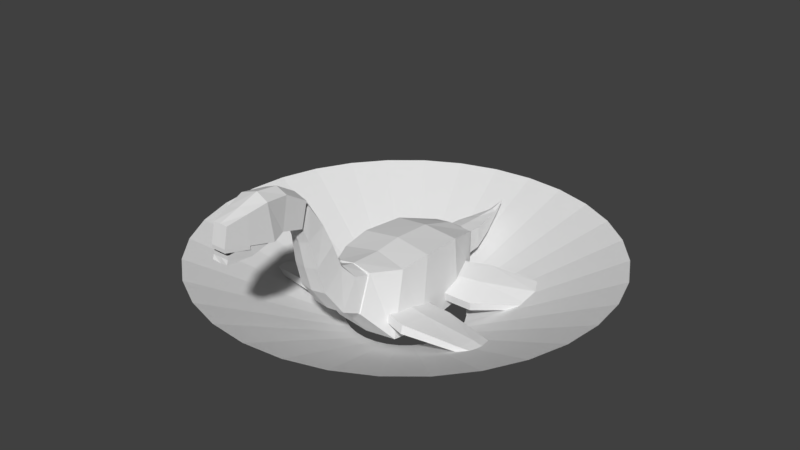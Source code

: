 # Source: thresher.blend  (saved by Blender 2.78.0; exported with 4.5.12 LTS)
import bpy
from mathutils import Matrix  # noqa: F401  (used for matrix-valued properties, if any)

bpy.ops.wm.read_factory_settings(use_empty=True)
scene = bpy.context.scene
scene.name = 'Scene'

# ---- collections
col_collection_1 = bpy.data.collections.new('Collection 1'); scene.collection.children.link(col_collection_1)

# ---- materials (node trees are filled in below, after node groups)
mat_thresher = bpy.data.materials.new('thresher')
mat_thresher.alpha_threshold = 0.0
mat_thresher.use_transparent_shadow = False
mat_thresher.roughness = 0.5
mat_roa_effect = bpy.data.materials.new('Roa Effect')
mat_roa_effect.alpha_threshold = 0.0
mat_roa_effect.use_transparent_shadow = False
mat_roa_effect.roughness = 0.5

# ---- material node trees

# ---- world
world_world = bpy.data.worlds.new('World'); scene.world = world_world
world_world.color = (0.05088, 0.05088, 0.05088)
world_world.use_sun_shadow = False
world_world.sun_shadow_jitter_overblur = 0.0
world_world.cycles.sampling_method = 'MANUAL'

# ---- meshes
me_body = bpy.data.meshes.new('Body')
me_body.from_pydata([(-2.0, -3.33, -1.938), (-2.0, -2.635, 2.001), (-2.0, 2.174, -1.992), (-2.0, 1.826, 1.992), (2.0, -3.33, -1.938), (2.0, -2.635, 2.001), (2.0, 2.174, -1.992), (2.0, 1.826, 1.992), (-1.2, 4.3, 1.2), (-1.2, 4.3, -1.2), (1.2, 4.3, -1.2), (1.2, 4.3, 1.2), (-0.48, 5.4, 0.48), (-0.48, 5.4, -0.48), (0.48, 5.4, -0.48), (0.48, 5.4, 0.48), (-2.178, -1.19, -2.17), (-2.178, -0.8102, 2.17), (2.178, -1.19, -2.17), (2.178, -0.8102, 2.17), (-1.125, -5.021, 0.05149), (-1.125, -4.252, 2.165), (1.125, -4.252, 2.165), (1.125, -5.021, 0.05149), (0.0, 2.056, -2.246), (0.0, 1.706, 2.257), (0.0, -3.347, -2.195), (0.0, -2.309, 2.265), (0.0, 4.041, -1.506), (0.0, 3.932, 1.543), (0.0, 5.069, -0.8331), (0.0, 4.922, 0.8954), (0.0, -0.6667, 2.416), (0.0, -1.085, -2.411), (-5.145e-11, -5.14, -0.02675), (-5.145e-11, -4.231, 2.363)], [], [(16, 17, 3, 2), (7, 6, 10, 11), (18, 19, 5, 4), (27, 1, 21, 35), (33, 18, 4, 26), (32, 17, 1, 27), (11, 10, 14, 15), (24, 2, 9, 28), (25, 7, 11, 29), (2, 3, 8, 9), (30, 31, 15, 14), (28, 9, 13, 30), (29, 11, 15, 31), (9, 8, 12, 13), (25, 3, 17, 32), (24, 6, 18, 33), (6, 7, 19, 18), (0, 1, 17, 16), (34, 35, 21, 20), (4, 5, 22, 23), (1, 0, 20, 21), (26, 4, 23, 34), (0, 26, 34, 20), (23, 22, 35, 34), (2, 24, 33, 16), (7, 25, 32, 19), (8, 29, 31, 12), (10, 28, 30, 14), (13, 12, 31, 30), (3, 25, 29, 8), (6, 24, 28, 10), (19, 32, 27, 5), (16, 33, 26, 0), (5, 27, 35, 22)])
_uv = me_body.uv_layers.new(name='UVMap')
_uv.uv.foreach_set('vector', [0.181, 0.6293, 0.223, 0.4795, 0.3195, 0.5014, 0.3038, 0.6457, 0.2651, 0.2918, 0.3328, 0.1634, 0.4016, 0.2199, 0.3661, 0.3009, 0.2212, 0.1086, 0.173, 0.2564, 0.1135, 0.2211, 0.1472, 0.09034, 0.1536, 0.3775, 0.1538, 0.4759, 0.0864, 0.4583, 0.05701, 0.4167, 0.255, 0.0002843, 0.2212, 0.1086, 0.1472, 0.09034, 0.1226, 0.0002843, 0.2439, 0.3799, 0.223, 0.4795, 0.1538, 0.4759, 0.1536, 0.3775, 0.3661, 0.3009, 0.4016, 0.2199, 0.4304, 0.2623, 0.418, 0.2896, 0.3185, 0.738, 0.3038, 0.6457, 0.3915, 0.638, 0.4123, 0.6886, 0.2538, 0.3769, 0.2651, 0.2918, 0.3661, 0.3009, 0.3705, 0.3612, 0.3038, 0.6457, 0.3195, 0.5014, 0.4095, 0.5508, 0.3915, 0.638, 0.4616, 0.2529, 0.4248, 0.3249, 0.418, 0.2896, 0.4304, 0.2623, 0.4123, 0.6886, 0.3915, 0.638, 0.4384, 0.6162, 0.4568, 0.6418, 0.3705, 0.3612, 0.3661, 0.3009, 0.418, 0.2896, 0.4248, 0.3249, 0.3915, 0.638, 0.4095, 0.5508, 0.4472, 0.5878, 0.4384, 0.6162, 0.3575, 0.4237, 0.3195, 0.5014, 0.223, 0.4795, 0.2439, 0.3799, 0.3965, 0.09409, 0.3328, 0.1634, 0.2212, 0.1086, 0.255, 0.0002843, 0.3328, 0.1634, 0.2651, 0.2918, 0.173, 0.2564, 0.2212, 0.1086, 0.1093, 0.6034, 0.1538, 0.4759, 0.223, 0.4795, 0.181, 0.6293, 0.0002843, 0.5261, 0.05701, 0.4167, 0.0864, 0.4583, 0.0535, 0.5313, 0.1472, 0.09034, 0.1135, 0.2211, 0.04777, 0.1984, 0.06083, 0.1194, 0.1538, 0.4759, 0.1093, 0.6034, 0.0535, 0.5313, 0.0864, 0.4583, 0.1226, 0.0002843, 0.1472, 0.09034, 0.06083, 0.1194, 0.01365, 0.0943, 0.1093, 0.6034, 0.03893, 0.6647, 0.0002843, 0.5261, 0.0535, 0.5313, 0.06083, 0.1194, 0.04777, 0.1984, 0.0002843, 0.2167, 0.01365, 0.0943, 0.3038, 0.6457, 0.3185, 0.738, 0.1492, 0.738, 0.181, 0.6293, 0.2651, 0.2918, 0.2538, 0.3769, 0.1353, 0.3506, 0.173, 0.2564, 0.4095, 0.5508, 0.447, 0.5018, 0.4737, 0.563, 0.4472, 0.5878, 0.4016, 0.2199, 0.448, 0.1878, 0.4616, 0.2529, 0.4304, 0.2623, 0.4384, 0.6162, 0.4472, 0.5878, 0.4737, 0.563, 0.4568, 0.6418, 0.3195, 0.5014, 0.3575, 0.4237, 0.447, 0.5018, 0.4095, 0.5508, 0.3328, 0.1634, 0.3965, 0.09409, 0.448, 0.1878, 0.4016, 0.2199, 0.173, 0.2564, 0.1353, 0.3506, 0.05892, 0.3027, 0.1135, 0.2211, 0.181, 0.6293, 0.1492, 0.738, 0.03893, 0.6647, 0.1093, 0.6034, 0.1135, 0.2211, 0.05892, 0.3027, 0.0002843, 0.2167, 0.04777, 0.1984])
me_body.materials.append(mat_thresher)
me_body.use_remesh_preserve_volume = False
me_body.use_remesh_preserve_attributes = False
me_body.use_mirror_vertex_groups = False
me_body.update()
me_legrightfront = bpy.data.meshes.new('LegRightFront')
me_legrightfront.from_pydata([(0.5104, -1.18, -0.03031), (0.4947, -1.091, 0.4818), (0.06578, 1.342, -0.4818), (0.0501, 1.431, 0.03031), (-1.983, -2.009, 0.03742), (-1.999, -1.92, 0.5495), (-2.561, 1.269, -0.5495), (-2.577, 1.358, -0.03742), (0.2881, 0.08128, -0.256), (0.2724, 0.2337, 0.3672), (-2.272, -0.3702, -0.256), (-2.288, -0.2178, 0.3672), (-5.289, 0.6775, -0.1079), (-5.28, 0.6242, -0.4152), (-5.283, -0.3749, -0.2418), (-5.292, -0.258, 0.1766), (-5.295, -1.321, 0.2389), (-5.285, -1.374, -0.0684), (-7.134, 0.09905, -0.159), (-7.131, 0.07771, -0.2819), (-7.303, -0.2849, -0.2242), (-7.307, -0.2636, -0.1013), (-7.479, -0.6262, -0.04364), (-7.475, -0.6475, -0.1665)], [], [(8, 2, 3, 9), (2, 6, 7, 3), (11, 15, 16, 5), (4, 0, 1, 5), (8, 0, 4, 10), (11, 5, 1, 9), (7, 11, 9, 3), (2, 8, 10, 6), (4, 17, 14, 10), (0, 8, 9, 1), (16, 22, 23, 17), (12, 18, 21, 15), (6, 13, 12, 7), (7, 12, 15, 11), (5, 16, 17, 4), (10, 14, 13, 6), (20, 23, 22, 21), (14, 20, 19, 13), (17, 23, 20, 14), (15, 21, 22, 16), (13, 19, 18, 12)])
_uv = me_legrightfront.uv_layers.new(name='UVMap')
_uv.uv.foreach_set('vector', [0.4622, 0.07847, 0.4623, 0.1352, 0.485, 0.1352, 0.4896, 0.08162, 0.4817, 0.1569, 0.5917, 0.1738, 0.5928, 0.1523, 0.485, 0.1352, 0.5939, 0.08751, 0.7131, 0.1092, 0.7211, 0.06646, 0.5977, 0.02131, 0.6018, 0.0002843, 0.4905, 0.0002843, 0.4908, 0.02388, 0.5977, 0.02131, 0.4622, 0.2434, 0.4622, 0.2966, 0.5685, 0.3125, 0.5685, 0.2434, 0.5939, 0.08751, 0.5977, 0.02131, 0.4908, 0.02388, 0.4896, 0.08162, 0.5928, 0.1523, 0.5939, 0.08751, 0.4896, 0.08162, 0.485, 0.1352, 0.4622, 0.1903, 0.4622, 0.2434, 0.5685, 0.2434, 0.5685, 0.1743, 0.5685, 0.3125, 0.697, 0.2635, 0.6898, 0.2227, 0.5685, 0.2434, 0.468, 0.02156, 0.4622, 0.07847, 0.4896, 0.08162, 0.4908, 0.02388, 0.7211, 0.06646, 0.8066, 0.111, 0.8092, 0.1064, 0.7267, 0.05496, 0.7059, 0.1491, 0.7872, 0.1393, 0.7969, 0.1252, 0.7131, 0.1092, 0.5917, 0.1738, 0.7075, 0.1623, 0.7059, 0.1491, 0.5928, 0.1523, 0.5928, 0.1523, 0.7059, 0.1491, 0.7131, 0.1092, 0.5939, 0.08751, 0.5977, 0.02131, 0.7211, 0.06646, 0.7267, 0.05496, 0.6018, 0.0002843, 0.5685, 0.2434, 0.6898, 0.2227, 0.6826, 0.1818, 0.5685, 0.1743, 0.4788, 0.3533, 0.4622, 0.3533, 0.4622, 0.3584, 0.4788, 0.3584, 0.6898, 0.2227, 0.7706, 0.2051, 0.7611, 0.1915, 0.6826, 0.1818, 0.697, 0.2635, 0.7801, 0.2187, 0.7706, 0.2051, 0.6898, 0.2227, 0.7131, 0.1092, 0.7969, 0.1252, 0.8066, 0.111, 0.7211, 0.06646, 0.7075, 0.1623, 0.7881, 0.1446, 0.7872, 0.1393, 0.7059, 0.1491])
me_legrightfront.materials.append(mat_thresher)
me_legrightfront.use_remesh_preserve_volume = False
me_legrightfront.use_remesh_preserve_attributes = False
me_legrightfront.use_mirror_vertex_groups = False
me_legrightfront.update()
me_legrightback = bpy.data.meshes.new('LegRightBack')
me_legrightback.from_pydata([(-0.01067, -1.196, -0.4718), (-0.07756, -1.288, 0.03556), (0.6826, 1.252, 0.06442), (0.6157, 1.16, 0.5718), (-2.598, -0.8175, -0.7442), (-2.665, -0.9097, -0.2368), (-1.697, 2.365, -0.04709), (-1.764, 2.272, 0.4603), (0.336, 0.02809, -0.2037), (0.2754, -0.04879, 0.4306), (-2.147, 0.7735, -0.3956), (-2.208, 0.6967, 0.2387), (-4.463, 2.918, 0.115), (-4.423, 2.973, -0.1894), (-4.858, 2.083, -0.4084), (-4.892, 2.043, 0.02299), (-5.332, 1.138, -0.3229), (-5.292, 1.194, -0.6273), (-6.346, 3.261, -0.1667), (-6.33, 3.283, -0.2884), (-6.641, 3.037, -0.3741), (-6.657, 3.015, -0.2524), (-6.967, 2.769, -0.3381), (-6.951, 2.791, -0.4598)], [], [(8, 2, 3, 9), (2, 6, 7, 3), (11, 15, 16, 5), (4, 0, 1, 5), (8, 0, 4, 10), (11, 5, 1, 9), (7, 11, 9, 3), (2, 8, 10, 6), (4, 17, 14, 10), (0, 8, 9, 1), (16, 22, 23, 17), (12, 18, 21, 15), (6, 13, 12, 7), (7, 12, 15, 11), (5, 16, 17, 4), (10, 14, 13, 6), (20, 23, 22, 21), (14, 20, 19, 13), (17, 23, 20, 14), (15, 21, 22, 16), (13, 19, 18, 12)])
_uv = me_legrightback.uv_layers.new(name='UVMap')
_uv.uv.foreach_set('vector', [0.4622, 0.07847, 0.4623, 0.1352, 0.485, 0.1352, 0.4896, 0.08162, 0.4817, 0.1569, 0.5917, 0.1738, 0.5928, 0.1523, 0.485, 0.1352, 0.5939, 0.08751, 0.7131, 0.1092, 0.7211, 0.06646, 0.5977, 0.02131, 0.6018, 0.0002843, 0.4905, 0.0002843, 0.4908, 0.02388, 0.5977, 0.02131, 0.4622, 0.2434, 0.4622, 0.2966, 0.5685, 0.3125, 0.5685, 0.2434, 0.5939, 0.08751, 0.5977, 0.02131, 0.4908, 0.02388, 0.4896, 0.08162, 0.5928, 0.1523, 0.5939, 0.08751, 0.4896, 0.08162, 0.485, 0.1352, 0.4622, 0.1903, 0.4622, 0.2434, 0.5685, 0.2434, 0.5685, 0.1743, 0.5685, 0.3125, 0.697, 0.2635, 0.6898, 0.2227, 0.5685, 0.2434, 0.468, 0.02156, 0.4622, 0.07847, 0.4896, 0.08162, 0.4908, 0.02388, 0.7211, 0.06646, 0.8066, 0.111, 0.8092, 0.1064, 0.7267, 0.05496, 0.7059, 0.1491, 0.7872, 0.1393, 0.7969, 0.1252, 0.7131, 0.1092, 0.5917, 0.1738, 0.7075, 0.1623, 0.7059, 0.1491, 0.5928, 0.1523, 0.5928, 0.1523, 0.7059, 0.1491, 0.7131, 0.1092, 0.5939, 0.08751, 0.5977, 0.02131, 0.7211, 0.06646, 0.7267, 0.05496, 0.6018, 0.0002843, 0.5685, 0.2434, 0.6898, 0.2227, 0.6826, 0.1818, 0.5685, 0.1743, 0.4788, 0.3533, 0.4622, 0.3533, 0.4622, 0.3584, 0.4788, 0.3584, 0.6898, 0.2227, 0.7706, 0.2051, 0.7611, 0.1915, 0.6826, 0.1818, 0.697, 0.2635, 0.7801, 0.2187, 0.7706, 0.2051, 0.6898, 0.2227, 0.7131, 0.1092, 0.7969, 0.1252, 0.8066, 0.111, 0.7211, 0.06646, 0.7075, 0.1623, 0.7881, 0.1446, 0.7872, 0.1393, 0.7059, 0.1491])
me_legrightback.materials.append(mat_thresher)
me_legrightback.use_remesh_preserve_volume = False
me_legrightback.use_remesh_preserve_attributes = False
me_legrightback.use_mirror_vertex_groups = False
me_legrightback.update()
me_legleftback = bpy.data.meshes.new('LegLeftBack')
me_legleftback.from_pydata([(0.01067, -1.196, -0.4718), (0.07756, -1.288, 0.03556), (-0.6826, 1.252, 0.06442), (-0.6157, 1.16, 0.5718), (2.598, -0.8175, -0.7442), (2.665, -0.9097, -0.2368), (1.697, 2.365, -0.04709), (1.764, 2.272, 0.4603), (-0.336, 0.02809, -0.2037), (-0.2754, -0.04879, 0.4306), (2.147, 0.7735, -0.3956), (2.208, 0.6967, 0.2387), (4.463, 2.918, 0.115), (4.423, 2.973, -0.1894), (4.858, 2.083, -0.4084), (4.892, 2.043, 0.02299), (5.332, 1.138, -0.3229), (5.292, 1.194, -0.6273), (6.346, 3.261, -0.1667), (6.33, 3.283, -0.2884), (6.641, 3.037, -0.3741), (6.657, 3.015, -0.2524), (6.967, 2.769, -0.3381), (6.951, 2.791, -0.4598)], [], [(8, 9, 3, 2), (2, 3, 7, 6), (11, 5, 16, 15), (4, 5, 1, 0), (8, 10, 4, 0), (11, 9, 1, 5), (7, 3, 9, 11), (2, 6, 10, 8), (4, 10, 14, 17), (0, 1, 9, 8), (16, 17, 23, 22), (12, 15, 21, 18), (6, 7, 12, 13), (7, 11, 15, 12), (5, 4, 17, 16), (10, 6, 13, 14), (20, 21, 22, 23), (14, 13, 19, 20), (17, 14, 20, 23), (15, 16, 22, 21), (13, 12, 18, 19)])
_uv = me_legleftback.uv_layers.new(name='UVMap')
_uv.uv.foreach_set('vector', [0.4622, 0.07847, 0.4896, 0.08162, 0.485, 0.1352, 0.4623, 0.1352, 0.4817, 0.1569, 0.485, 0.1352, 0.5928, 0.1523, 0.5917, 0.1738, 0.5939, 0.08751, 0.5977, 0.02131, 0.7211, 0.06646, 0.7131, 0.1092, 0.6018, 0.0002843, 0.5977, 0.02131, 0.4908, 0.02388, 0.4905, 0.0002843, 0.4622, 0.2434, 0.5685, 0.2434, 0.5685, 0.3125, 0.4622, 0.2966, 0.5939, 0.08751, 0.4896, 0.08162, 0.4908, 0.02388, 0.5977, 0.02131, 0.5928, 0.1523, 0.485, 0.1352, 0.4896, 0.08162, 0.5939, 0.08751, 0.4622, 0.1903, 0.5685, 0.1743, 0.5685, 0.2434, 0.4622, 0.2434, 0.5685, 0.3125, 0.5685, 0.2434, 0.6898, 0.2227, 0.697, 0.2635, 0.468, 0.02156, 0.4908, 0.02388, 0.4896, 0.08162, 0.4622, 0.07847, 0.7211, 0.06646, 0.7267, 0.05496, 0.8092, 0.1064, 0.8066, 0.111, 0.7059, 0.1491, 0.7131, 0.1092, 0.7969, 0.1252, 0.7872, 0.1393, 0.5917, 0.1738, 0.5928, 0.1523, 0.7059, 0.1491, 0.7075, 0.1623, 0.5928, 0.1523, 0.5939, 0.08751, 0.7131, 0.1092, 0.7059, 0.1491, 0.5977, 0.02131, 0.6018, 0.0002843, 0.7267, 0.05496, 0.7211, 0.06646, 0.5685, 0.2434, 0.5685, 0.1743, 0.6826, 0.1818, 0.6898, 0.2227, 0.4788, 0.3533, 0.4788, 0.3584, 0.4622, 0.3584, 0.4622, 0.3533, 0.6898, 0.2227, 0.6826, 0.1818, 0.7611, 0.1915, 0.7706, 0.2051, 0.697, 0.2635, 0.6898, 0.2227, 0.7706, 0.2051, 0.7801, 0.2187, 0.7131, 0.1092, 0.7211, 0.06646, 0.8066, 0.111, 0.7969, 0.1252, 0.7075, 0.1623, 0.7059, 0.1491, 0.7872, 0.1393, 0.7881, 0.1446])
me_legleftback.materials.append(mat_thresher)
me_legleftback.use_remesh_preserve_volume = False
me_legleftback.use_remesh_preserve_attributes = False
me_legleftback.use_mirror_vertex_groups = False
me_legleftback.update()
me_neck = bpy.data.meshes.new('Neck')
me_neck.from_pydata([(-0.96, -2.12, -0.3894), (-0.96, -1.16, 1.273), (-1.08, -0.7297, -1.057), (-1.08, 0.009073, 0.9728), (0.96, -2.12, -0.3894), (0.96, -1.16, 1.273), (1.08, -0.7297, -1.057), (1.08, 0.009073, 0.9728), (-0.8, -3.229, 1.178), (-0.8, -2.003, 2.207), (0.8, -2.003, 2.207), (0.8, -3.229, 1.178), (-0.576, -3.995, 4.297), (-0.576, -2.951, 4.784), (0.576, -2.951, 4.784), (0.576, -3.995, 4.297), (-0.5069, -4.325, 5.203), (-0.5069, -3.743, 6.033), (0.5069, -3.743, 6.033), (0.5069, -4.325, 5.203), (-0.3423, -5.276, 5.963), (-0.3423, -4.883, 6.524), (0.3423, -4.883, 6.524), (0.3423, -5.276, 5.963), (-0.7369, -2.505, 3.603), (0.7369, -2.505, 3.603), (0.7369, -3.664, 2.713), (-0.7369, -3.664, 2.713), (-2.193e-17, -0.9704, -1.004), (6.01e-17, -0.05755, 1.287), (-2.193e-17, -2.302, -0.3648), (5.863e-17, -1.153, 1.595), (-2.193e-17, -3.365, 1.137), (5.421e-17, -1.928, 2.493), (-2.193e-17, -4.099, 4.125), (4.207e-17, -2.767, 4.941), (-2.193e-17, -4.415, 4.993), (3.617e-17, -3.487, 6.136), (-2.193e-17, -5.327, 5.722), (3.381e-17, -4.551, 6.622), (-2.193e-17, -3.782, 2.608), (4.763e-17, -2.371, 3.819), (-0.756, 0.4373, 0.4989), (-0.756, -0.07985, -0.9219), (-2.417e-17, -0.2483, -0.8852), (3.325e-17, 0.3906, 0.7191), (0.756, 0.4373, 0.4989), (0.756, -0.07985, -0.9219)], [], [(0, 1, 3, 2), (2, 3, 42, 43), (6, 7, 5, 4), (1, 0, 8, 9), (28, 6, 4, 30), (29, 3, 1, 31), (41, 24, 13, 35), (30, 4, 11, 32), (31, 1, 9, 33), (4, 5, 10, 11), (34, 15, 19, 36), (26, 25, 14, 15), (40, 26, 15, 34), (24, 27, 12, 13), (36, 19, 23, 38), (13, 12, 16, 17), (35, 13, 17, 37), (15, 14, 18, 19), (38, 39, 21, 20), (17, 16, 20, 21), (37, 17, 21, 39), (19, 18, 22, 23), (9, 8, 27, 24), (32, 11, 26, 40), (11, 10, 25, 26), (33, 9, 24, 41), (10, 33, 41, 25), (8, 32, 40, 27), (18, 37, 39, 22), (23, 22, 39, 38), (14, 35, 37, 18), (16, 36, 38, 20), (27, 40, 34, 12), (12, 34, 36, 16), (5, 31, 33, 10), (0, 30, 32, 8), (25, 41, 35, 14), (7, 29, 31, 5), (2, 28, 30, 0), (29, 7, 46, 45), (44, 45, 46, 47), (43, 42, 45, 44), (6, 28, 44, 47), (7, 6, 47, 46), (28, 2, 43, 44), (3, 29, 45, 42)])
_uv = me_neck.uv_layers.new(name='UVMap')
_uv.uv.foreach_set('vector', [0.7502, 0.4581, 0.6823, 0.4805, 0.676, 0.4367, 0.726, 0.4232, 0.726, 0.4232, 0.676, 0.4367, 0.6781, 0.4175, 0.7134, 0.4086, 0.5416, 0.4229, 0.591, 0.4386, 0.5827, 0.4821, 0.5159, 0.4566, 0.6823, 0.4805, 0.7502, 0.4581, 0.7535, 0.5319, 0.6817, 0.5377, 0.5103, 0.3869, 0.5416, 0.4229, 0.5159, 0.4566, 0.4743, 0.4512, 0.6338, 0.4357, 0.676, 0.4367, 0.6823, 0.4805, 0.6386, 0.4902, 0.6356, 0.6125, 0.6715, 0.6073, 0.6625, 0.6643, 0.6338, 0.6684, 0.4743, 0.4512, 0.5159, 0.4566, 0.5092, 0.5302, 0.4743, 0.535, 0.6386, 0.4902, 0.6823, 0.4805, 0.6817, 0.5377, 0.6412, 0.5467, 0.5159, 0.4566, 0.5827, 0.4821, 0.5807, 0.5392, 0.5092, 0.5302, 0.512, 0.6718, 0.5406, 0.6696, 0.5485, 0.7129, 0.5239, 0.7132, 0.5236, 0.5969, 0.5877, 0.6093, 0.594, 0.6667, 0.5406, 0.6696, 0.4896, 0.603, 0.5236, 0.5969, 0.5406, 0.6696, 0.512, 0.6718, 0.6715, 0.6073, 0.7361, 0.5979, 0.7157, 0.6697, 0.6625, 0.6643, 0.5239, 0.7132, 0.5485, 0.7129, 0.5487, 0.7548, 0.5332, 0.7649, 0.6625, 0.6643, 0.7157, 0.6697, 0.7058, 0.7126, 0.6648, 0.7263, 0.6338, 0.6684, 0.6625, 0.6643, 0.6648, 0.7263, 0.6418, 0.731, 0.5406, 0.6696, 0.594, 0.6667, 0.5889, 0.7285, 0.5485, 0.7129, 0.7187, 0.7653, 0.6737, 0.769, 0.6877, 0.7574, 0.7037, 0.7544, 0.6648, 0.7263, 0.7058, 0.7126, 0.7037, 0.7544, 0.6877, 0.7574, 0.6418, 0.731, 0.6648, 0.7263, 0.6877, 0.7574, 0.6737, 0.769, 0.5485, 0.7129, 0.5889, 0.7285, 0.5646, 0.7585, 0.5487, 0.7548, 0.6817, 0.5377, 0.7535, 0.5319, 0.7361, 0.5979, 0.6715, 0.6073, 0.4743, 0.535, 0.5092, 0.5302, 0.5236, 0.5969, 0.4896, 0.603, 0.5092, 0.5302, 0.5807, 0.5392, 0.5877, 0.6093, 0.5236, 0.5969, 0.6412, 0.5467, 0.6817, 0.5377, 0.6715, 0.6073, 0.6356, 0.6125, 0.5807, 0.5392, 0.6207, 0.5501, 0.6233, 0.6162, 0.5877, 0.6093, 0.7535, 0.5319, 0.7881, 0.5383, 0.7697, 0.6055, 0.7361, 0.5979, 0.5889, 0.7285, 0.6116, 0.7343, 0.578, 0.7707, 0.5646, 0.7585, 0.5487, 0.7548, 0.5646, 0.7585, 0.578, 0.7707, 0.5332, 0.7649, 0.594, 0.6667, 0.6225, 0.6721, 0.6116, 0.7343, 0.5889, 0.7285, 0.7058, 0.7126, 0.7304, 0.714, 0.7187, 0.7653, 0.7037, 0.7544, 0.7361, 0.5979, 0.7697, 0.6055, 0.7442, 0.6732, 0.7157, 0.6697, 0.7157, 0.6697, 0.7442, 0.6732, 0.7304, 0.714, 0.7058, 0.7126, 0.5827, 0.4821, 0.6259, 0.4938, 0.6207, 0.5501, 0.5807, 0.5392, 0.7502, 0.4581, 0.792, 0.4545, 0.7881, 0.5383, 0.7535, 0.5319, 0.5877, 0.6093, 0.6233, 0.6162, 0.6225, 0.6721, 0.594, 0.6667, 0.591, 0.4386, 0.6332, 0.4396, 0.6259, 0.4938, 0.5827, 0.4821, 0.726, 0.4232, 0.7589, 0.3887, 0.792, 0.4545, 0.7502, 0.4581, 0.6332, 0.4396, 0.591, 0.4386, 0.5898, 0.4194, 0.6192, 0.406, 0.5497, 0.3775, 0.6192, 0.406, 0.5898, 0.4194, 0.5549, 0.4088, 0.7134, 0.4086, 0.6781, 0.4175, 0.6493, 0.4028, 0.72, 0.3775, 0.5416, 0.4229, 0.5103, 0.3869, 0.5497, 0.3775, 0.5549, 0.4088, 0.591, 0.4386, 0.5416, 0.4229, 0.5549, 0.4088, 0.5898, 0.4194, 0.7589, 0.3887, 0.726, 0.4232, 0.7134, 0.4086, 0.72, 0.3775, 0.676, 0.4367, 0.6338, 0.4357, 0.6493, 0.4028, 0.6781, 0.4175])
me_neck.materials.append(mat_thresher)
me_neck.use_remesh_preserve_volume = False
me_neck.use_remesh_preserve_attributes = False
me_neck.use_mirror_vertex_groups = False
me_neck.update()
me_head = bpy.data.meshes.new('Head')
me_head.from_pydata([(-0.7, -1.357, -0.4978), (-0.7, -0.995, 1.26), (-0.7, -0.105, -0.8573), (-0.7, 0.2573, 0.495), (0.7, -1.357, -0.4978), (0.7, -0.995, 1.26), (0.7, -0.105, -0.8573), (0.7, 0.2573, 0.495), (-0.84, -2.03, -0.7028), (-0.84, -2.343, 1.428), (0.84, -2.343, 1.428), (0.84, -2.03, -0.7028), (-0.42, -4.67, -0.1566), (-0.42, -4.453, 0.8982), (0.42, -4.453, 0.8982), (0.42, -4.67, -0.1566), (0.0, -0.105, -0.8573), (-1.575e-09, 0.171, 0.8214), (0.0, -1.357, -0.4978), (-1.575e-09, -0.9572, 1.511), (0.0, -2.03, -0.7028), (-1.575e-09, -2.172, 1.662), (0.0, -4.67, -0.1566), (-8.305e-09, -4.445, 0.9227), (-0.63, -3.398, 1.163), (0.63, -3.398, 1.163), (0.63, -3.35, -0.4297), (-0.63, -3.35, -0.4297), (0.0, -3.35, -0.4297), (-4.94e-09, -3.309, 1.292), (-0.42, -4.67, -0.3566), (0.42, -4.67, -0.3566), (0.0, -4.67, -0.3566), (0.63, -3.35, -0.6297), (-0.63, -3.35, -0.6297)], [], [(0, 1, 3, 2), (16, 17, 7, 6), (6, 7, 5, 4), (19, 1, 9, 21), (16, 6, 4, 18), (17, 3, 1, 19), (29, 24, 13, 23), (4, 5, 10, 11), (1, 0, 8, 9), (18, 4, 11, 20), (22, 23, 13, 12), (26, 25, 14, 15), (28, 26, 15, 22), (24, 27, 12, 13), (27, 28, 22, 12), (15, 14, 23, 22), (0, 18, 20, 8), (25, 29, 23, 14), (7, 17, 19, 5), (2, 16, 18, 0), (5, 19, 21, 10), (2, 3, 17, 16), (10, 21, 29, 25), (8, 20, 28, 27), (9, 8, 27, 24), (20, 11, 26, 28), (11, 10, 25, 26), (21, 9, 24, 29), (12, 27, 34, 30), (12, 30, 32, 22), (26, 15, 31, 33), (15, 22, 32, 31)])
_uv = me_head.uv_layers.new(name='UVMap')
_uv.uv.foreach_set('vector', [0.8014, 0.8817, 0.8154, 0.8115, 0.8507, 0.8417, 0.847, 0.8717, 0.2373, 0.7719, 0.2373, 0.8391, 0.2165, 0.8191, 0.2129, 0.7878, 0.2129, 0.7878, 0.2165, 0.8191, 0.1821, 0.8493, 0.1684, 0.7804, 0.8273, 0.7841, 0.8154, 0.8115, 0.7662, 0.8053, 0.7751, 0.7695, 0.2373, 0.7719, 0.2129, 0.7878, 0.1684, 0.7804, 0.1765, 0.7446, 0.8727, 0.8208, 0.8507, 0.8417, 0.8154, 0.8115, 0.8273, 0.7841, 0.7201, 0.7779, 0.7224, 0.807, 0.6782, 0.8143, 0.6687, 0.7981, 0.1684, 0.7804, 0.1821, 0.8493, 0.1335, 0.8566, 0.1382, 0.7782, 0.8154, 0.8115, 0.8014, 0.8817, 0.7721, 0.884, 0.7662, 0.8053, 0.1765, 0.7446, 0.1684, 0.7804, 0.1382, 0.7782, 0.1399, 0.7385, 0.6338, 0.8377, 0.6687, 0.7981, 0.6782, 0.8143, 0.6508, 0.8514, 0.07771, 0.7823, 0.08986, 0.8563, 0.04545, 0.8503, 0.01691, 0.8141, 0.07206, 0.7506, 0.07771, 0.7823, 0.007998, 0.7839, 0.004226, 0.7627, 0.7224, 0.807, 0.7126, 0.8812, 0.6508, 0.8514, 0.6782, 0.8143, 0.7126, 0.8812, 0.7083, 0.9123, 0.6419, 0.903, 0.6448, 0.8823, 0.01691, 0.8141, 0.04545, 0.8503, 0.03649, 0.8669, 0.0002843, 0.8284, 0.8014, 0.8817, 0.8094, 0.9144, 0.7747, 0.9215, 0.7721, 0.884, 0.08986, 0.8563, 0.08849, 0.8854, 0.03649, 0.8669, 0.04545, 0.8503, 0.2165, 0.8191, 0.2373, 0.8391, 0.1945, 0.8759, 0.1821, 0.8493, 0.847, 0.8717, 0.8727, 0.893, 0.8094, 0.9144, 0.8014, 0.8817, 0.1821, 0.8493, 0.1945, 0.8759, 0.1435, 0.8918, 0.1335, 0.8566, 0.847, 0.8717, 0.8507, 0.8417, 0.8727, 0.8208, 0.8727, 0.893, 0.1335, 0.8566, 0.1435, 0.8918, 0.08849, 0.8854, 0.08986, 0.8563, 0.7721, 0.884, 0.7747, 0.9215, 0.7083, 0.9123, 0.7126, 0.8812, 0.7662, 0.8053, 0.7721, 0.884, 0.7126, 0.8812, 0.7224, 0.807, 0.1399, 0.7385, 0.1382, 0.7782, 0.07771, 0.7823, 0.07206, 0.7506, 0.1382, 0.7782, 0.1335, 0.8566, 0.08986, 0.8563, 0.07771, 0.7823, 0.7751, 0.7695, 0.7662, 0.8053, 0.7224, 0.807, 0.7201, 0.7779, 0.5169, 0.3324, 0.4622, 0.3213, 0.4622, 0.3131, 0.5169, 0.3243, 0.5169, 0.3324, 0.5169, 0.3243, 0.534, 0.3243, 0.534, 0.3324, 0.6058, 0.3213, 0.5512, 0.3324, 0.5512, 0.3243, 0.6058, 0.3131, 0.5512, 0.3324, 0.534, 0.3324, 0.534, 0.3243, 0.5512, 0.3243])
me_head.materials.append(mat_thresher)
me_head.use_remesh_preserve_volume = False
me_head.use_remesh_preserve_attributes = False
me_head.use_mirror_vertex_groups = False
me_head.update()
me_mouth = bpy.data.meshes.new('Mouth')
me_mouth.from_pydata([(-0.576, -0.6198, -0.4344), (-0.576, -0.744, 0.02922), (-0.72, 0.2845, -0.0793), (-0.72, 0.0793, 0.4845), (0.576, -0.6198, -0.4344), (0.576, -0.744, 0.02922), (0.72, 0.2845, -0.0793), (0.72, 0.0793, 0.4845), (-0.4608, -2.054, -0.3405), (-0.4608, -1.972, -0.115), (0.4608, -1.972, -0.115), (0.4608, -2.054, -0.3405), (1.253e-10, 0.3167, -0.1482), (0.0, 0.0793, 0.4845), (1.253e-10, -0.5876, -0.5033), (0.0, -0.744, 0.02922), (-2.968e-08, -2.022, -0.4094), (-2.98e-08, -1.972, -0.115), (-0.576, -0.744, 0.2292), (0.576, -0.744, 0.2292), (-0.4608, -1.972, 0.08503), (0.4608, -1.972, 0.08503), (-2.98e-08, -1.972, 0.08503)], [], [(0, 1, 3, 2), (12, 13, 7, 6), (6, 7, 5, 4), (1, 0, 8, 9), (12, 6, 4, 14), (13, 3, 1, 15), (16, 17, 9, 8), (14, 4, 11, 16), (15, 1, 9, 17), (4, 5, 10, 11), (5, 15, 17, 10), (0, 14, 16, 8), (11, 10, 17, 16), (7, 13, 15, 5), (2, 12, 14, 0), (2, 3, 13, 12), (17, 10, 21, 22), (10, 5, 19, 21), (9, 1, 18, 20), (9, 17, 22, 20)])
_uv = me_mouth.uv_layers.new(name='UVMap')
_uv.uv.foreach_set('vector', [0.3051, 0.8286, 0.307, 0.8055, 0.3339, 0.8201, 0.3318, 0.8282, 0.9016, 0.2002, 0.9016, 0.2424, 0.8752, 0.2226, 0.8769, 0.2144, 0.8769, 0.2144, 0.8752, 0.2226, 0.8446, 0.2238, 0.8532, 0.2022, 0.307, 0.8055, 0.3051, 0.8286, 0.2578, 0.8162, 0.2575, 0.8079, 0.9016, 0.2002, 0.8769, 0.2144, 0.8532, 0.2022, 0.8611, 0.1802, 0.3663, 0.8139, 0.3339, 0.8201, 0.307, 0.8055, 0.3269, 0.7814, 0.2464, 0.8308, 0.2379, 0.8167, 0.2575, 0.8079, 0.2578, 0.8162, 0.8611, 0.1802, 0.8532, 0.2022, 0.8052, 0.1925, 0.8014, 0.1743, 0.3269, 0.7814, 0.307, 0.8055, 0.2592, 0.7578, 0.2752, 0.7385, 0.8532, 0.2022, 0.8446, 0.2238, 0.8012, 0.1997, 0.8052, 0.1925, 0.8446, 0.2238, 0.8518, 0.2543, 0.7865, 0.2698, 0.7807, 0.2455, 0.3051, 0.8286, 0.3026, 0.8519, 0.2464, 0.8308, 0.2578, 0.8162, 0.8052, 0.1925, 0.8012, 0.1997, 0.7876, 0.1832, 0.8014, 0.1743, 0.8752, 0.2226, 0.9016, 0.2424, 0.8518, 0.2543, 0.8446, 0.2238, 0.3318, 0.8282, 0.3477, 0.8519, 0.3026, 0.8519, 0.3051, 0.8286, 0.3318, 0.8282, 0.3339, 0.8201, 0.3663, 0.8139, 0.3477, 0.8519, 0.5315, 0.3471, 0.5126, 0.3471, 0.5126, 0.3389, 0.5315, 0.3389, 0.5126, 0.3471, 0.4622, 0.3412, 0.4622, 0.333, 0.5126, 0.3389, 0.5503, 0.3471, 0.6007, 0.3412, 0.6007, 0.333, 0.5503, 0.3389, 0.5503, 0.3471, 0.5315, 0.3471, 0.5315, 0.3389, 0.5503, 0.3389])
me_mouth.materials.append(mat_thresher)
me_mouth.use_remesh_preserve_volume = False
me_mouth.use_remesh_preserve_attributes = False
me_mouth.use_mirror_vertex_groups = False
me_mouth.update()
me_legleftfront = bpy.data.meshes.new('LegLeftFront')
me_legleftfront.from_pydata([(-0.5104, -1.18, -0.03031), (-0.4947, -1.091, 0.4818), (-0.06578, 1.342, -0.4818), (-0.0501, 1.431, 0.03031), (1.983, -2.009, 0.03742), (1.999, -1.92, 0.5495), (2.561, 1.269, -0.5495), (2.577, 1.358, -0.03742), (-0.2881, 0.08128, -0.256), (-0.2724, 0.2337, 0.3672), (2.272, -0.3702, -0.256), (2.288, -0.2178, 0.3672), (5.289, 0.6775, -0.1079), (5.28, 0.6242, -0.4152), (5.283, -0.3749, -0.2418), (5.292, -0.258, 0.1766), (5.295, -1.321, 0.2389), (5.285, -1.374, -0.0684), (7.134, 0.09905, -0.159), (7.131, 0.07771, -0.2819), (7.303, -0.2849, -0.2242), (7.307, -0.2636, -0.1013), (7.479, -0.6262, -0.04364), (7.475, -0.6475, -0.1665)], [], [(8, 9, 3, 2), (2, 3, 7, 6), (11, 5, 16, 15), (4, 5, 1, 0), (8, 10, 4, 0), (11, 9, 1, 5), (7, 3, 9, 11), (2, 6, 10, 8), (4, 10, 14, 17), (0, 1, 9, 8), (16, 17, 23, 22), (12, 15, 21, 18), (6, 7, 12, 13), (7, 11, 15, 12), (5, 4, 17, 16), (10, 6, 13, 14), (20, 21, 22, 23), (14, 13, 19, 20), (17, 14, 20, 23), (15, 16, 22, 21), (13, 12, 18, 19)])
_uv = me_legleftfront.uv_layers.new(name='UVMap')
_uv.uv.foreach_set('vector', [0.4622, 0.07847, 0.4896, 0.08162, 0.485, 0.1352, 0.4623, 0.1352, 0.4817, 0.1569, 0.485, 0.1352, 0.5928, 0.1523, 0.5917, 0.1738, 0.5939, 0.08751, 0.5977, 0.02131, 0.7211, 0.06646, 0.7131, 0.1092, 0.6018, 0.0002843, 0.5977, 0.02131, 0.4908, 0.02388, 0.4905, 0.0002843, 0.4622, 0.2434, 0.5685, 0.2434, 0.5685, 0.3125, 0.4622, 0.2966, 0.5939, 0.08751, 0.4896, 0.08162, 0.4908, 0.02388, 0.5977, 0.02131, 0.5928, 0.1523, 0.485, 0.1352, 0.4896, 0.08162, 0.5939, 0.08751, 0.4622, 0.1903, 0.5685, 0.1743, 0.5685, 0.2434, 0.4622, 0.2434, 0.5685, 0.3125, 0.5685, 0.2434, 0.6898, 0.2227, 0.697, 0.2635, 0.468, 0.02156, 0.4908, 0.02388, 0.4896, 0.08162, 0.4622, 0.07847, 0.7211, 0.06646, 0.7267, 0.05496, 0.8092, 0.1064, 0.8066, 0.111, 0.7059, 0.1491, 0.7131, 0.1092, 0.7969, 0.1252, 0.7872, 0.1393, 0.5917, 0.1738, 0.5928, 0.1523, 0.7059, 0.1491, 0.7075, 0.1623, 0.5928, 0.1523, 0.5939, 0.08751, 0.7131, 0.1092, 0.7059, 0.1491, 0.5977, 0.02131, 0.6018, 0.0002843, 0.7267, 0.05496, 0.7211, 0.06646, 0.5685, 0.2434, 0.5685, 0.1743, 0.6826, 0.1818, 0.6898, 0.2227, 0.4788, 0.3533, 0.4788, 0.3584, 0.4622, 0.3584, 0.4622, 0.3533, 0.6898, 0.2227, 0.6826, 0.1818, 0.7611, 0.1915, 0.7706, 0.2051, 0.697, 0.2635, 0.6898, 0.2227, 0.7706, 0.2051, 0.7801, 0.2187, 0.7131, 0.1092, 0.7211, 0.06646, 0.8066, 0.111, 0.7969, 0.1252, 0.7075, 0.1623, 0.7059, 0.1491, 0.7872, 0.1393, 0.7881, 0.1446])
me_legleftfront.materials.append(mat_thresher)
me_legleftfront.use_remesh_preserve_volume = False
me_legleftfront.use_remesh_preserve_attributes = False
me_legleftfront.use_mirror_vertex_groups = False
me_legleftfront.update()
me_tail = bpy.data.meshes.new('Tail')
me_tail.from_pydata([(-0.8, -0.8, -0.6571), (-0.8, -0.8, 0.8), (-0.72, 0.8, -0.5771), (-0.72, 0.8, 0.72), (0.8, -0.8, -0.6571), (0.8, -0.8, 0.8), (0.72, 0.8, -0.5771), (0.72, 0.8, 0.72), (-0.504, 1.77, 0.6868), (-0.504, 2.03, -0.1439), (0.504, 2.03, -0.1439), (0.504, 1.77, 0.6868), (-0.2016, 3.186, 0.6763), (-0.2016, 3.29, 0.4298), (0.2016, 3.29, 0.4298), (0.2016, 3.186, 0.6763), (0.0, 4.204, 0.9865), (0.0, 0.8, -0.72), (0.0, 0.8, 0.8232), (0.0, -0.8, -0.8), (0.0, -0.8, 0.9032), (0.0, 2.03, -0.2868), (0.0, 1.77, 0.79), (0.0, 3.29, 0.2869), (0.0, 3.186, 0.7795)], [], [(0, 1, 3, 2), (7, 6, 10, 11), (6, 7, 5, 4), (19, 20, 1, 0), (17, 6, 4, 19), (18, 3, 1, 20), (11, 10, 14, 15), (17, 2, 9, 21), (18, 7, 11, 22), (2, 3, 8, 9), (16, 12, 24), (21, 9, 13, 23), (22, 11, 15, 24), (9, 8, 12, 13), (13, 12, 16), (15, 14, 16), (15, 16, 24), (8, 22, 24, 12), (10, 21, 23, 14), (3, 18, 22, 8), (6, 17, 21, 10), (7, 18, 20, 5), (2, 17, 19, 0), (4, 5, 20, 19), (16, 14, 23), (23, 13, 16)])
_uv = me_tail.uv_layers.new(name='UVMap')
_uv.uv.foreach_set('vector', [0.4095, 0.9575, 0.4151, 0.9269, 0.4603, 0.9171, 0.4593, 0.9668, 0.4694, 0.851, 0.4751, 0.8018, 0.5268, 0.8217, 0.511, 0.8579, 0.4751, 0.8018, 0.4694, 0.851, 0.4235, 0.8332, 0.4281, 0.8035, 0.3833, 0.9869, 0.3833, 0.8989, 0.4151, 0.9269, 0.4095, 0.9575, 0.4826, 0.7712, 0.4751, 0.8018, 0.4281, 0.8035, 0.409, 0.7712, 0.4605, 0.8848, 0.4603, 0.9171, 0.4151, 0.9269, 0.3833, 0.8989, 0.511, 0.8579, 0.5268, 0.8217, 0.587, 0.8521, 0.5816, 0.8643, 0.4618, 0.9997, 0.4593, 0.9668, 0.5133, 0.9547, 0.5214, 0.9779, 0.4639, 0.8843, 0.4694, 0.851, 0.511, 0.8579, 0.5124, 0.8826, 0.4593, 0.9668, 0.4603, 0.9171, 0.5025, 0.9165, 0.5133, 0.9547, 0.6265, 0.9114, 0.5734, 0.9195, 0.5755, 0.9084, 0.5214, 0.9779, 0.5133, 0.9547, 0.5771, 0.9323, 0.5802, 0.944, 0.5124, 0.8826, 0.511, 0.8579, 0.5816, 0.8643, 0.5823, 0.8756, 0.5133, 0.9547, 0.5025, 0.9165, 0.5734, 0.9195, 0.5771, 0.9323, 0.5771, 0.9323, 0.5734, 0.9195, 0.6265, 0.9114, 0.5816, 0.8643, 0.587, 0.8521, 0.6332, 0.8792, 0.5816, 0.8643, 0.6332, 0.8792, 0.5823, 0.8756, 0.5025, 0.9165, 0.5072, 0.8925, 0.5755, 0.9084, 0.5734, 0.9195, 0.5268, 0.8217, 0.5377, 0.7999, 0.5916, 0.8409, 0.587, 0.8521, 0.4603, 0.9171, 0.4605, 0.8848, 0.5072, 0.8925, 0.5025, 0.9165, 0.4751, 0.8018, 0.4826, 0.7712, 0.5377, 0.7999, 0.5268, 0.8217, 0.4694, 0.851, 0.4639, 0.8843, 0.3833, 0.855, 0.4235, 0.8332, 0.4593, 0.9668, 0.4618, 0.9997, 0.3833, 0.9869, 0.4095, 0.9575, 0.4281, 0.8035, 0.4235, 0.8332, 0.3833, 0.855, 0.409, 0.7712, 0.6332, 0.8792, 0.587, 0.8521, 0.5916, 0.8409, 0.5802, 0.944, 0.5771, 0.9323, 0.6265, 0.9114])
me_tail.materials.append(mat_thresher)
me_tail.use_remesh_preserve_volume = False
me_tail.use_remesh_preserve_attributes = False
me_tail.use_mirror_vertex_groups = False
me_tail.update()
me_effect = bpy.data.meshes.new('Effect')
me_effect.from_pydata([(-7.041e-08, 2.142, -1.0), (-6.75e-07, 7.56, 1.5), (0.4179, 2.101, -1.0), (1.475, 7.415, 1.5), (0.8197, 1.979, -1.0), (2.893, 6.985, 1.5), (1.19, 1.781, -1.0), (4.2, 6.286, 1.5), (1.515, 1.515, -1.0), (5.346, 5.346, 1.5), (1.781, 1.19, -1.0), (6.286, 4.2, 1.5), (1.979, 0.8197, -1.0), (6.985, 2.893, 1.5), (2.101, 0.4179, -1.0), (7.415, 1.475, 1.5), (2.142, -1.522e-07, -1.0), (7.56, -1.405e-06, 1.5), (2.101, -0.4179, -1.0), (7.415, -1.475, 1.5), (1.979, -0.8197, -1.0), (6.985, -2.893, 1.5), (1.781, -1.19, -1.0), (6.286, -4.2, 1.5), (1.515, -1.515, -1.0), (5.346, -5.346, 1.5), (1.19, -1.781, -1.0), (4.2, -6.286, 1.5), (0.8197, -1.979, -1.0), (2.893, -6.985, 1.5), (0.4179, -2.101, -1.0), (1.475, -7.415, 1.5), (-7.684e-07, -2.142, -1.0), (-3.138e-06, -7.56, 1.5), (-0.4179, -2.101, -1.0), (-1.475, -7.415, 1.5), (-0.8197, -1.979, -1.0), (-2.893, -6.985, 1.5), (-1.19, -1.781, -1.0), (-4.2, -6.286, 1.5), (-1.515, -1.515, -1.0), (-5.346, -5.346, 1.5), (-1.781, -1.19, -1.0), (-6.286, -4.2, 1.5), (-1.979, -0.8197, -1.0), (-6.985, -2.893, 1.5), (-2.101, -0.4179, -1.0), (-7.415, -1.475, 1.5), (-2.142, 1.754e-06, -1.0), (-7.56, 5.325e-06, 1.5), (-2.101, 0.4179, -1.0), (-7.415, 1.475, 1.5), (-1.979, 0.8197, -1.0), (-6.985, 2.893, 1.5), (-1.781, 1.19, -1.0), (-6.286, 4.2, 1.5), (-1.515, 1.515, -1.0), (-5.346, 5.346, 1.5), (-1.19, 1.781, -1.0), (-4.2, 6.286, 1.5), (-0.8197, 1.979, -1.0), (-2.893, 6.985, 1.5), (-0.4179, 2.101, -1.0), (-1.475, 7.415, 1.5)], [], [(0, 1, 3, 2), (2, 3, 5, 4), (4, 5, 7, 6), (6, 7, 9, 8), (8, 9, 11, 10), (10, 11, 13, 12), (12, 13, 15, 14), (14, 15, 17, 16), (16, 17, 19, 18), (18, 19, 21, 20), (20, 21, 23, 22), (22, 23, 25, 24), (24, 25, 27, 26), (26, 27, 29, 28), (28, 29, 31, 30), (30, 31, 33, 32), (32, 33, 35, 34), (34, 35, 37, 36), (36, 37, 39, 38), (38, 39, 41, 40), (40, 41, 43, 42), (42, 43, 45, 44), (44, 45, 47, 46), (46, 47, 49, 48), (48, 49, 51, 50), (50, 51, 53, 52), (52, 53, 55, 54), (54, 55, 57, 56), (56, 57, 59, 58), (58, 59, 61, 60), (60, 61, 63, 62), (62, 63, 1, 0)])
_uv = me_effect.uv_layers.new(name='UVMap')
_uv.uv.foreach_set('vector', [0.9999, 8.294e-05, 0.9999, 0.6376, 0.9374, 0.6376, 0.9374, 8.259e-05, 0.9374, 8.259e-05, 0.9374, 0.6376, 0.8749, 0.6376, 0.8749, 8.219e-05, 0.8749, 8.219e-05, 0.8749, 0.6376, 0.8124, 0.6376, 0.8125, 8.189e-05, 0.8125, 8.189e-05, 0.8124, 0.6376, 0.75, 0.6376, 0.75, 8.159e-05, 0.75, 8.159e-05, 0.75, 0.6376, 0.6875, 0.6376, 0.6875, 8.129e-05, 0.6875, 8.129e-05, 0.6875, 0.6376, 0.625, 0.6376, 0.625, 8.101e-05, 0.625, 8.101e-05, 0.625, 0.6376, 0.5625, 0.6376, 0.5625, 8.076e-05, 0.5625, 8.076e-05, 0.5625, 0.6376, 0.5, 0.6376, 0.5, 8.059e-05, 0.5, 8.059e-05, 0.5, 0.6376, 0.4375, 0.6376, 0.4375, 8.039e-05, 0.4375, 8.039e-05, 0.4375, 0.6376, 0.375, 0.6376, 0.375, 8.026e-05, 0.375, 8.026e-05, 0.375, 0.6376, 0.3125, 0.6376, 0.3125, 8.011e-05, 0.3125, 8.011e-05, 0.3125, 0.6376, 0.25, 0.6376, 0.25, 8.001e-05, 0.25, 8.001e-05, 0.25, 0.6376, 0.1875, 0.6376, 0.1875, 7.994e-05, 0.1875, 7.994e-05, 0.1875, 0.6376, 0.1251, 0.6376, 0.1251, 7.989e-05, 0.1251, 7.989e-05, 0.1251, 0.6376, 0.06257, 0.6376, 0.06257, 7.986e-05, 0.06257, 7.986e-05, 0.06257, 0.6376, 7.984e-05, 0.6376, 7.984e-05, 7.984e-05, 1.0, 1.287e-05, 1.0, 0.6376, 0.9375, 0.6376, 0.9375, 1.252e-05, 0.9375, 1.252e-05, 0.9375, 0.6376, 0.875, 0.6376, 0.875, 1.228e-05, 0.875, 1.228e-05, 0.875, 0.6376, 0.8125, 0.6376, 0.8125, 1.192e-05, 0.8125, 1.192e-05, 0.8125, 0.6376, 0.75, 0.6376, 0.75, 1.168e-05, 0.75, 1.168e-05, 0.75, 0.6376, 0.6875, 0.6376, 0.6875, 1.132e-05, 0.6875, 1.132e-05, 0.6875, 0.6376, 0.6251, 0.6376, 0.6251, 1.121e-05, 0.6251, 1.121e-05, 0.6251, 0.6376, 0.5626, 0.6376, 0.5626, 1.109e-05, 0.5626, 1.109e-05, 0.5626, 0.6376, 0.5001, 0.6376, 0.5001, 1.085e-05, 0.5001, 1.085e-05, 0.5001, 0.6376, 0.4376, 0.6376, 0.4376, 1.073e-05, 0.4376, 1.073e-05, 0.4376, 0.6376, 0.3751, 0.6376, 0.3751, 1.061e-05, 0.3751, 1.061e-05, 0.3751, 0.6376, 0.3126, 0.6376, 0.3126, 1.049e-05, 0.3126, 1.049e-05, 0.3126, 0.6376, 0.2501, 0.6376, 0.2501, 1.049e-05, 0.2501, 1.049e-05, 0.2501, 0.6376, 0.1876, 0.6376, 0.1876, 1.049e-05, 0.1876, 1.049e-05, 0.1876, 0.6376, 0.1251, 0.6376, 0.1251, 1.037e-05, 0.1251, 1.037e-05, 0.1251, 0.6376, 0.06265, 0.6376, 0.06265, 1.037e-05, 0.06265, 1.037e-05, 0.06265, 0.6376, 0.0001569, 0.6376, 0.0001569, 1.049e-05])
me_effect.materials.append(mat_roa_effect)
me_effect.use_remesh_preserve_volume = False
me_effect.use_remesh_preserve_attributes = False
me_effect.use_mirror_vertex_groups = False
me_effect.update()

# ---- objects
ob_body = bpy.data.objects.new('Body', me_body)
ob_legrightfront = bpy.data.objects.new('LegRightFront', me_legrightfront)
ob_legrightback = bpy.data.objects.new('LegRightBack', me_legrightback)
ob_legleftback = bpy.data.objects.new('LegLeftBack', me_legleftback)
ob_neck = bpy.data.objects.new('Neck', me_neck)
ob_head = bpy.data.objects.new('Head', me_head)
ob_mouth = bpy.data.objects.new('Mouth', me_mouth)
ob_legleftfront = bpy.data.objects.new('LegLeftFront', me_legleftfront)
ob_tail = bpy.data.objects.new('Tail', me_tail)
ob_effect = bpy.data.objects.new('Effect', me_effect)

# ---- transforms, parenting, visibility, modifiers, constraints
ob_body.location = (0.0, 0.0, 2.0)
ob_body.lineart.crease_threshold = 0.0
ob_legrightfront.parent = ob_body
ob_legrightfront.matrix_parent_inverse = Matrix(((1.0, 0.0, 0.0, -0.0), (0.0, 1.0, 0.0, -0.0), (0.0, 0.0, 1.0, -2.0), (0.0, 0.0, 0.0, 1.0)))
ob_legrightfront.location = (-1.0, -2.0, 1.1)
ob_legrightfront.lineart.crease_threshold = 0.0
ob_legrightback.parent = ob_body
ob_legrightback.matrix_parent_inverse = Matrix(((1.0, 0.0, 0.0, -0.0), (0.0, 1.0, 0.0, -0.0), (0.0, 0.0, 1.0, -2.0), (0.0, 0.0, 0.0, 1.0)))
ob_legrightback.location = (-1.0, 2.0, 1.1)
ob_legrightback.lineart.crease_threshold = 0.0
ob_legleftback.parent = ob_body
ob_legleftback.matrix_parent_inverse = Matrix(((1.0, 0.0, 0.0, -0.0), (0.0, 1.0, 0.0, -0.0), (0.0, 0.0, 1.0, -2.0), (0.0, 0.0, 0.0, 1.0)))
ob_legleftback.location = (1.0, 2.0, 1.1)
ob_legleftback.lineart.crease_threshold = 0.0
ob_neck.parent = ob_body
ob_neck.matrix_parent_inverse = Matrix(((1.0, 0.0, 0.0, -0.0), (0.0, 1.0, 0.0, -0.0), (0.0, 0.0, 1.0, -2.0), (0.0, 0.0, 0.0, 1.0)))
ob_neck.location = (0.0, -4.0, 3.0)
ob_neck.lineart.crease_threshold = 0.0
ob_head.parent = ob_neck
ob_head.matrix_parent_inverse = Matrix(((1.0, 0.0, 0.0, 0.0), (0.0, 1.0, 0.0, 4.0), (0.0, 0.0, 1.0, -3.0), (0.0, 0.0, 0.0, 1.0)))
ob_head.location = (0.0, -8.4, 9.1)
ob_head.lineart.crease_threshold = 0.0
ob_mouth.parent = ob_head
ob_mouth.matrix_parent_inverse = Matrix(((1.0, 0.0, 0.0, -0.0), (0.0, 1.0, 0.0, 8.4), (0.0, 0.0, 1.0, -9.1), (0.0, 0.0, 0.0, 1.0)))
ob_mouth.location = (0.0, -11.0, 8.5)
ob_mouth.lineart.crease_threshold = 0.0
ob_legleftfront.parent = ob_body
ob_legleftfront.matrix_parent_inverse = Matrix(((1.0, 0.0, 0.0, -0.0), (0.0, 1.0, 0.0, -0.0), (0.0, 0.0, 1.0, -2.0), (0.0, 0.0, 0.0, 1.0)))
ob_legleftfront.location = (1.0, -2.0, 1.1)
ob_legleftfront.lineart.crease_threshold = 0.0
ob_tail.parent = ob_body
ob_tail.matrix_parent_inverse = Matrix(((1.0, 0.0, 0.0, -0.0), (0.0, 1.0, 0.0, -0.0), (0.0, 0.0, 1.0, -2.0), (0.0, 0.0, 0.0, 1.0)))
ob_tail.location = (0.0, 5.0, 2.0)
ob_tail.lineart.crease_threshold = 0.0
ob_effect.location = (0.0, 0.0, 1.0)
ob_effect.scale = (1.6, 1.6, 1.6)
ob_effect.lineart.crease_threshold = 0.0

# ---- collection membership
col_collection_1.objects.link(ob_body)
col_collection_1.objects.link(ob_legrightfront)
col_collection_1.objects.link(ob_legrightback)
col_collection_1.objects.link(ob_legleftback)
col_collection_1.objects.link(ob_neck)
col_collection_1.objects.link(ob_head)
col_collection_1.objects.link(ob_mouth)
col_collection_1.objects.link(ob_legleftfront)
col_collection_1.objects.link(ob_tail)
col_collection_1.objects.link(ob_effect)

# ---- scene / render settings (as saved in the file)
scene.frame_start = 1; scene.frame_end = 250; scene.frame_set(1)
scene.render.engine = 'BLENDER_EEVEE_NEXT'
scene.render.resolution_percentage = 50
scene.render.dither_intensity = 0.0
scene.cycles.use_denoising = False
scene.cycles.samples = 128
scene.cycles.sampling_pattern = 'TABULATED_SOBOL'
scene.cycles.light_sampling_threshold = 0.0
scene.cycles.use_adaptive_sampling = False
scene.cycles.use_light_tree = False
scene.cycles.blur_glossy = 0.0
scene.cycles.sample_clamp_indirect = 0.0
scene.view_settings.view_transform = 'Standard'
bpy.context.view_layer.update()

# ---- added for rendering (the .blend has no active camera and no usable light): camera, sun
cam_auto = bpy.data.cameras.new('AutoCamera')
cam_auto.lens = 50.0
cam_auto.sensor_width = 36.0
cam_auto.clip_end = 1000.0
ob_auto_camera = bpy.data.objects.new('AutoCamera', cam_auto)
scene.collection.objects.link(ob_auto_camera)
ob_auto_camera.location = (33.9658, -41.246, 32.2537)
ob_auto_camera.rotation_euler = (1.09748, -7.21219e-08, 0.694738)
scene.camera = ob_auto_camera
light_auto_sun = bpy.data.lights.new('AutoSun', 'SUN')
light_auto_sun.energy = 3.0
light_auto_sun.angle = 0.0523599
ob_auto_sun = bpy.data.objects.new('AutoSun', light_auto_sun)
scene.collection.objects.link(ob_auto_sun)
ob_auto_sun.rotation_euler = (0.872665, 0.174533, 0.523599)
bpy.context.view_layer.update()
